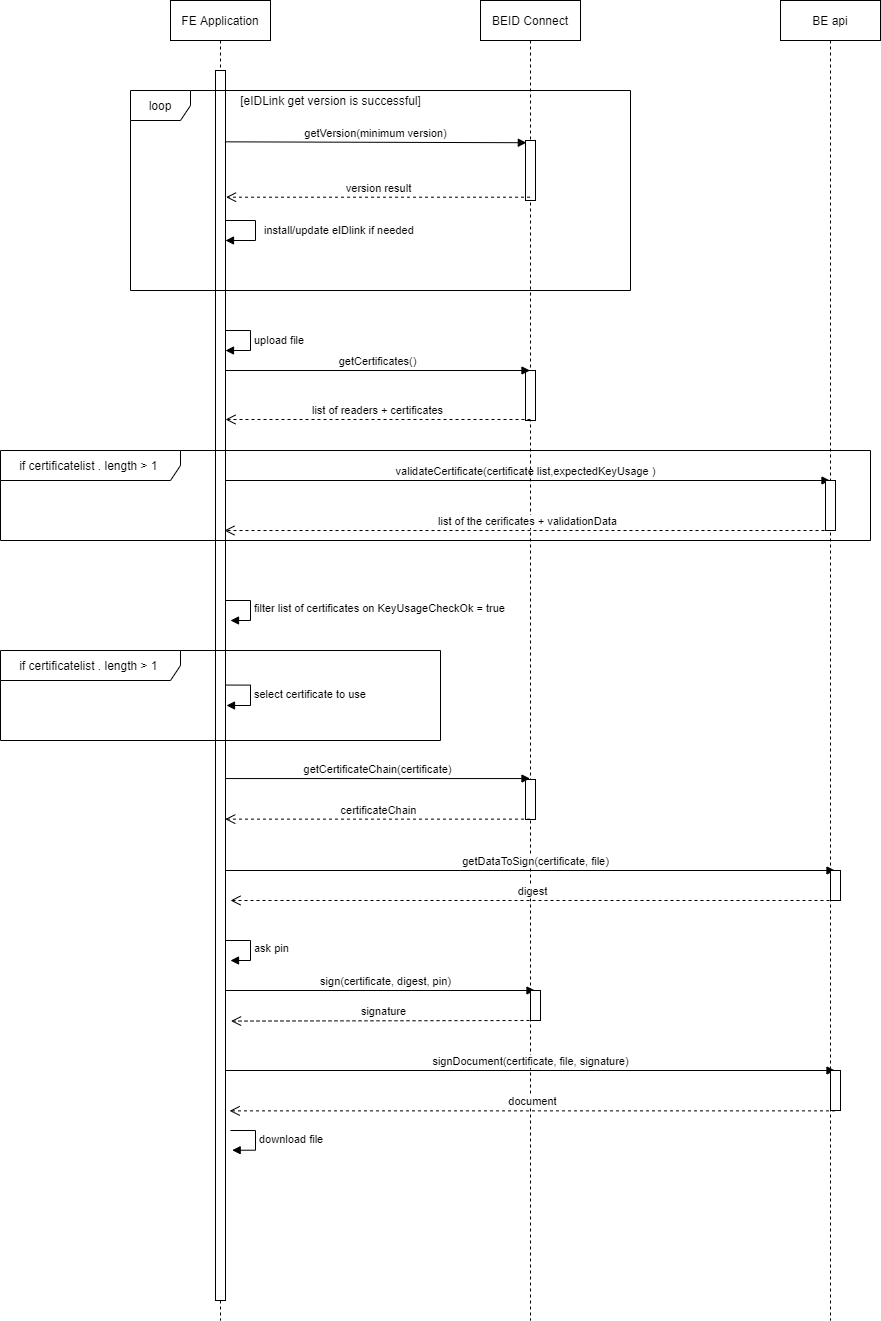

The diagram above was exported from draw.io. Its source (the exported page's mxGraphModel, read from the mxfile embedded in the PNG):
<mxGraphModel dx="1424" dy="592" grid="1" gridSize="10" guides="1" tooltips="1" connect="1" arrows="1" fold="1" page="0" pageScale="1" pageWidth="827" pageHeight="1169" math="0" shadow="0">
  <root>
    <mxCell id="0" />
    <mxCell id="1" parent="0" />
    <mxCell id="ZlGvK2nOQBGTXiX6FIVR-1" value="FE Application" style="shape=umlLifeline;perimeter=lifelinePerimeter;whiteSpace=wrap;html=1;container=1;collapsible=0;recursiveResize=0;outlineConnect=0;" parent="1" vertex="1">
      <mxGeometry x="-230" width="100" height="1320" as="geometry" />
    </mxCell>
    <mxCell id="ZlGvK2nOQBGTXiX6FIVR-2" value="install/update eIDlink if needed&amp;nbsp;" style="edgeStyle=orthogonalEdgeStyle;html=1;align=left;spacingLeft=2;endArrow=block;rounded=0;entryX=1;entryY=0;exitX=1;exitY=0.289;exitDx=0;exitDy=0;exitPerimeter=0;" parent="ZlGvK2nOQBGTXiX6FIVR-1" source="ZlGvK2nOQBGTXiX6FIVR-12" edge="1">
      <mxGeometry x="0.7195" y="5" relative="1" as="geometry">
        <mxPoint x="60" y="220" as="sourcePoint" />
        <Array as="points">
          <mxPoint x="85" y="220" />
          <mxPoint x="85" y="240" />
        </Array>
        <mxPoint x="55" y="240" as="targetPoint" />
        <mxPoint as="offset" />
      </mxGeometry>
    </mxCell>
    <mxCell id="ZlGvK2nOQBGTXiX6FIVR-3" value="upload file" style="edgeStyle=orthogonalEdgeStyle;html=1;align=left;spacingLeft=2;endArrow=block;rounded=0;entryX=1;entryY=0;" parent="ZlGvK2nOQBGTXiX6FIVR-1" edge="1">
      <mxGeometry relative="1" as="geometry">
        <mxPoint x="55" y="330" as="sourcePoint" />
        <Array as="points">
          <mxPoint x="80" y="330" />
          <mxPoint x="80" y="350" />
        </Array>
        <mxPoint x="55" y="350" as="targetPoint" />
      </mxGeometry>
    </mxCell>
    <mxCell id="ZlGvK2nOQBGTXiX6FIVR-4" value="validateCertificate(certificate list,expectedKeyUsage )" style="html=1;verticalAlign=bottom;endArrow=block;" parent="ZlGvK2nOQBGTXiX6FIVR-1" target="ZlGvK2nOQBGTXiX6FIVR-18" edge="1">
      <mxGeometry width="80" relative="1" as="geometry">
        <mxPoint x="50" y="480" as="sourcePoint" />
        <mxPoint x="130" y="480" as="targetPoint" />
      </mxGeometry>
    </mxCell>
    <mxCell id="ZlGvK2nOQBGTXiX6FIVR-5" value="filter list of certificates on KeyUsageCheckOk = true" style="edgeStyle=orthogonalEdgeStyle;html=1;align=left;spacingLeft=2;endArrow=block;rounded=0;entryX=1;entryY=0;" parent="ZlGvK2nOQBGTXiX6FIVR-1" edge="1">
      <mxGeometry relative="1" as="geometry">
        <mxPoint x="55" y="600" as="sourcePoint" />
        <Array as="points">
          <mxPoint x="80" y="600" />
        </Array>
        <mxPoint x="60" y="620" as="targetPoint" />
      </mxGeometry>
    </mxCell>
    <mxCell id="ZlGvK2nOQBGTXiX6FIVR-6" value="select certificate to use" style="edgeStyle=orthogonalEdgeStyle;html=1;align=left;spacingLeft=2;endArrow=block;rounded=0;exitX=1.086;exitY=0.459;exitDx=0;exitDy=0;exitPerimeter=0;" parent="ZlGvK2nOQBGTXiX6FIVR-1" edge="1">
      <mxGeometry relative="1" as="geometry">
        <mxPoint x="55.8599999999999" y="684.5700000000002" as="sourcePoint" />
        <Array as="points">
          <mxPoint x="80" y="685" />
          <mxPoint x="80" y="705" />
        </Array>
        <mxPoint x="56" y="705" as="targetPoint" />
      </mxGeometry>
    </mxCell>
    <mxCell id="ZlGvK2nOQBGTXiX6FIVR-12" value="" style="html=1;points=[];perimeter=orthogonalPerimeter;" parent="ZlGvK2nOQBGTXiX6FIVR-1" vertex="1">
      <mxGeometry x="45" y="70" width="10" height="1230" as="geometry" />
    </mxCell>
    <mxCell id="ZlGvK2nOQBGTXiX6FIVR-13" value="BEID Connect" style="shape=umlLifeline;perimeter=lifelinePerimeter;whiteSpace=wrap;html=1;container=1;collapsible=0;recursiveResize=0;outlineConnect=0;" parent="1" vertex="1">
      <mxGeometry x="80" width="100" height="1320" as="geometry" />
    </mxCell>
    <mxCell id="ZlGvK2nOQBGTXiX6FIVR-14" value="" style="html=1;points=[];perimeter=orthogonalPerimeter;" parent="ZlGvK2nOQBGTXiX6FIVR-13" vertex="1">
      <mxGeometry x="45" y="140" width="10" height="60" as="geometry" />
    </mxCell>
    <mxCell id="ZlGvK2nOQBGTXiX6FIVR-15" value="" style="html=1;points=[];perimeter=orthogonalPerimeter;" parent="ZlGvK2nOQBGTXiX6FIVR-13" vertex="1">
      <mxGeometry x="45" y="370" width="10" height="50" as="geometry" />
    </mxCell>
    <mxCell id="ZlGvK2nOQBGTXiX6FIVR-16" value="" style="html=1;points=[];perimeter=orthogonalPerimeter;" parent="ZlGvK2nOQBGTXiX6FIVR-13" vertex="1">
      <mxGeometry x="45" y="779" width="10" height="40" as="geometry" />
    </mxCell>
    <mxCell id="ZlGvK2nOQBGTXiX6FIVR-18" value="BE api" style="shape=umlLifeline;perimeter=lifelinePerimeter;whiteSpace=wrap;html=1;container=1;collapsible=0;recursiveResize=0;outlineConnect=0;" parent="1" vertex="1">
      <mxGeometry x="380" width="100" height="1320" as="geometry" />
    </mxCell>
    <mxCell id="ZlGvK2nOQBGTXiX6FIVR-19" value="" style="html=1;points=[];perimeter=orthogonalPerimeter;" parent="ZlGvK2nOQBGTXiX6FIVR-18" vertex="1">
      <mxGeometry x="45" y="480" width="10" height="50" as="geometry" />
    </mxCell>
    <mxCell id="ZlGvK2nOQBGTXiX6FIVR-23" value="getVersion(minimum version)" style="html=1;verticalAlign=bottom;endArrow=block;exitX=0.943;exitY=0.058;exitDx=0;exitDy=0;exitPerimeter=0;entryX=0.083;entryY=0.037;entryDx=0;entryDy=0;entryPerimeter=0;" parent="1" source="ZlGvK2nOQBGTXiX6FIVR-12" target="ZlGvK2nOQBGTXiX6FIVR-14" edge="1">
      <mxGeometry width="80" relative="1" as="geometry">
        <mxPoint x="-150" y="110" as="sourcePoint" />
        <mxPoint x="120" y="143" as="targetPoint" />
      </mxGeometry>
    </mxCell>
    <mxCell id="ZlGvK2nOQBGTXiX6FIVR-24" value="version result" style="html=1;verticalAlign=bottom;endArrow=open;dashed=1;endSize=8;entryX=1.057;entryY=0.103;entryDx=0;entryDy=0;entryPerimeter=0;" parent="1" source="ZlGvK2nOQBGTXiX6FIVR-13" target="ZlGvK2nOQBGTXiX6FIVR-12" edge="1">
      <mxGeometry relative="1" as="geometry">
        <mxPoint x="70" y="210" as="sourcePoint" />
        <mxPoint x="-150" y="220" as="targetPoint" />
      </mxGeometry>
    </mxCell>
    <mxCell id="ZlGvK2nOQBGTXiX6FIVR-25" value="loop" style="shape=umlFrame;whiteSpace=wrap;html=1;" parent="1" vertex="1">
      <mxGeometry x="-270" y="90" width="500" height="200" as="geometry" />
    </mxCell>
    <mxCell id="ZlGvK2nOQBGTXiX6FIVR-26" value="[eIDLink get version is successful]" style="text;html=1;align=center;verticalAlign=middle;resizable=0;points=[];autosize=1;" parent="1" vertex="1">
      <mxGeometry x="-170" y="90" width="200" height="20" as="geometry" />
    </mxCell>
    <mxCell id="ZlGvK2nOQBGTXiX6FIVR-27" value="getCertificates()" style="html=1;verticalAlign=bottom;endArrow=block;" parent="1" target="ZlGvK2nOQBGTXiX6FIVR-13" edge="1">
      <mxGeometry width="80" relative="1" as="geometry">
        <mxPoint x="-175" y="370" as="sourcePoint" />
        <mxPoint x="-70" y="380" as="targetPoint" />
      </mxGeometry>
    </mxCell>
    <mxCell id="ZlGvK2nOQBGTXiX6FIVR-28" value="list of readers + certificates" style="html=1;verticalAlign=bottom;endArrow=open;dashed=1;endSize=8;" parent="1" target="ZlGvK2nOQBGTXiX6FIVR-12" edge="1">
      <mxGeometry relative="1" as="geometry">
        <mxPoint x="130" y="419" as="sourcePoint" />
        <mxPoint x="-110" y="419" as="targetPoint" />
        <Array as="points" />
      </mxGeometry>
    </mxCell>
    <mxCell id="ZlGvK2nOQBGTXiX6FIVR-29" value="list of the cerificates + validationData" style="html=1;verticalAlign=bottom;endArrow=open;dashed=1;endSize=8;entryX=0.89;entryY=0.374;entryDx=0;entryDy=0;entryPerimeter=0;" parent="1" target="ZlGvK2nOQBGTXiX6FIVR-12" edge="1">
      <mxGeometry relative="1" as="geometry">
        <mxPoint x="430" y="530" as="sourcePoint" />
        <mxPoint x="-170" y="530" as="targetPoint" />
      </mxGeometry>
    </mxCell>
    <mxCell id="ZlGvK2nOQBGTXiX6FIVR-30" value="if certificatelist . length &amp;gt; 1&amp;nbsp;" style="shape=umlFrame;whiteSpace=wrap;html=1;width=180;height=30;" parent="1" vertex="1">
      <mxGeometry x="-400" y="650" width="440" height="90" as="geometry" />
    </mxCell>
    <mxCell id="ZlGvK2nOQBGTXiX6FIVR-31" value="getCertificateChain(certificate)" style="html=1;verticalAlign=bottom;endArrow=block;exitX=0.958;exitY=0.535;exitDx=0;exitDy=0;exitPerimeter=0;" parent="1" edge="1">
      <mxGeometry width="80" relative="1" as="geometry">
        <mxPoint x="-175.42000000000007" y="778.0500000000002" as="sourcePoint" />
        <mxPoint x="129.5" y="778.0500000000002" as="targetPoint" />
      </mxGeometry>
    </mxCell>
    <mxCell id="ZlGvK2nOQBGTXiX6FIVR-32" value="certificateChain" style="html=1;verticalAlign=bottom;endArrow=open;dashed=1;endSize=8;entryX=0.971;entryY=0.568;entryDx=0;entryDy=0;entryPerimeter=0;" parent="1" edge="1">
      <mxGeometry relative="1" as="geometry">
        <mxPoint x="129.5" y="818.6399999999999" as="sourcePoint" />
        <mxPoint x="-175.28999999999996" y="818.6399999999999" as="targetPoint" />
      </mxGeometry>
    </mxCell>
    <mxCell id="pk4xTqhwkhvXa6Rfry3--1" value="if certificatelist . length &amp;gt; 1&amp;nbsp;" style="shape=umlFrame;whiteSpace=wrap;html=1;width=180;height=30;" parent="1" vertex="1">
      <mxGeometry x="-400" y="450" width="870" height="90" as="geometry" />
    </mxCell>
    <mxCell id="ZlGvK2nOQBGTXiX6FIVR-7" value="getDataToSign(certificate, file)" style="html=1;verticalAlign=bottom;endArrow=block;" parent="1" edge="1">
      <mxGeometry x="0.0172" width="80" relative="1" as="geometry">
        <mxPoint x="-175" y="870" as="sourcePoint" />
        <mxPoint x="434.5" y="870" as="targetPoint" />
        <mxPoint as="offset" />
      </mxGeometry>
    </mxCell>
    <mxCell id="ZlGvK2nOQBGTXiX6FIVR-8" value="ask pin" style="edgeStyle=orthogonalEdgeStyle;html=1;align=left;spacingLeft=2;endArrow=block;rounded=0;entryX=1;entryY=0;" parent="1" edge="1">
      <mxGeometry relative="1" as="geometry">
        <mxPoint x="-175" y="940" as="sourcePoint" />
        <Array as="points">
          <mxPoint x="-150" y="940" />
        </Array>
        <mxPoint x="-170" y="960" as="targetPoint" />
      </mxGeometry>
    </mxCell>
    <mxCell id="ZlGvK2nOQBGTXiX6FIVR-9" value="sign(certificate, digest, pin)" style="html=1;verticalAlign=bottom;endArrow=block;" parent="1" edge="1">
      <mxGeometry x="0.0339" width="80" relative="1" as="geometry">
        <mxPoint x="-175" y="990" as="sourcePoint" />
        <mxPoint x="134.5" y="990" as="targetPoint" />
        <mxPoint as="offset" />
      </mxGeometry>
    </mxCell>
    <mxCell id="ZlGvK2nOQBGTXiX6FIVR-10" value="signDocument(certificate, file, signature)" style="html=1;verticalAlign=bottom;endArrow=block;" parent="1" edge="1">
      <mxGeometry width="80" relative="1" as="geometry">
        <mxPoint x="-175" y="1070" as="sourcePoint" />
        <mxPoint x="434.5" y="1070" as="targetPoint" />
      </mxGeometry>
    </mxCell>
    <mxCell id="ZlGvK2nOQBGTXiX6FIVR-11" value="download file" style="edgeStyle=orthogonalEdgeStyle;html=1;align=left;spacingLeft=2;endArrow=block;rounded=0;entryX=1.167;entryY=0.951;entryDx=0;entryDy=0;entryPerimeter=0;" parent="1" edge="1">
      <mxGeometry relative="1" as="geometry">
        <mxPoint x="-170" y="1130" as="sourcePoint" />
        <Array as="points">
          <mxPoint x="-145" y="1130" />
          <mxPoint x="-145" y="1150" />
        </Array>
        <mxPoint x="-168.32999999999993" y="1149.73" as="targetPoint" />
      </mxGeometry>
    </mxCell>
    <mxCell id="ZlGvK2nOQBGTXiX6FIVR-17" value="" style="html=1;points=[];perimeter=orthogonalPerimeter;" parent="1" vertex="1">
      <mxGeometry x="130" y="990" width="10" height="30" as="geometry" />
    </mxCell>
    <mxCell id="ZlGvK2nOQBGTXiX6FIVR-21" value="" style="html=1;points=[];perimeter=orthogonalPerimeter;" parent="1" vertex="1">
      <mxGeometry x="430" y="870" width="10" height="30" as="geometry" />
    </mxCell>
    <mxCell id="ZlGvK2nOQBGTXiX6FIVR-22" value="" style="html=1;points=[];perimeter=orthogonalPerimeter;" parent="1" vertex="1">
      <mxGeometry x="430" y="1070" width="10" height="40" as="geometry" />
    </mxCell>
    <mxCell id="ZlGvK2nOQBGTXiX6FIVR-35" value="digest" style="html=1;verticalAlign=bottom;endArrow=open;dashed=1;endSize=8;" parent="1" edge="1">
      <mxGeometry relative="1" as="geometry">
        <mxPoint x="435" y="900" as="sourcePoint" />
        <mxPoint x="-170" y="900" as="targetPoint" />
      </mxGeometry>
    </mxCell>
    <mxCell id="ZlGvK2nOQBGTXiX6FIVR-36" value="signature" style="html=1;verticalAlign=bottom;endArrow=open;dashed=1;endSize=8;entryX=1.056;entryY=0.846;entryDx=0;entryDy=0;entryPerimeter=0;" parent="1" edge="1">
      <mxGeometry relative="1" as="geometry">
        <mxPoint x="135" y="1020" as="sourcePoint" />
        <mxPoint x="-169.44000000000005" y="1020.5799999999999" as="targetPoint" />
      </mxGeometry>
    </mxCell>
    <mxCell id="ZlGvK2nOQBGTXiX6FIVR-37" value="document" style="html=1;verticalAlign=bottom;endArrow=open;dashed=1;endSize=8;entryX=0.914;entryY=0.919;entryDx=0;entryDy=0;entryPerimeter=0;" parent="1" edge="1">
      <mxGeometry relative="1" as="geometry">
        <mxPoint x="434.5" y="1110.3700000000001" as="sourcePoint" />
        <mxPoint x="-170.8599999999999" y="1110.3700000000001" as="targetPoint" />
      </mxGeometry>
    </mxCell>
  </root>
</mxGraphModel>